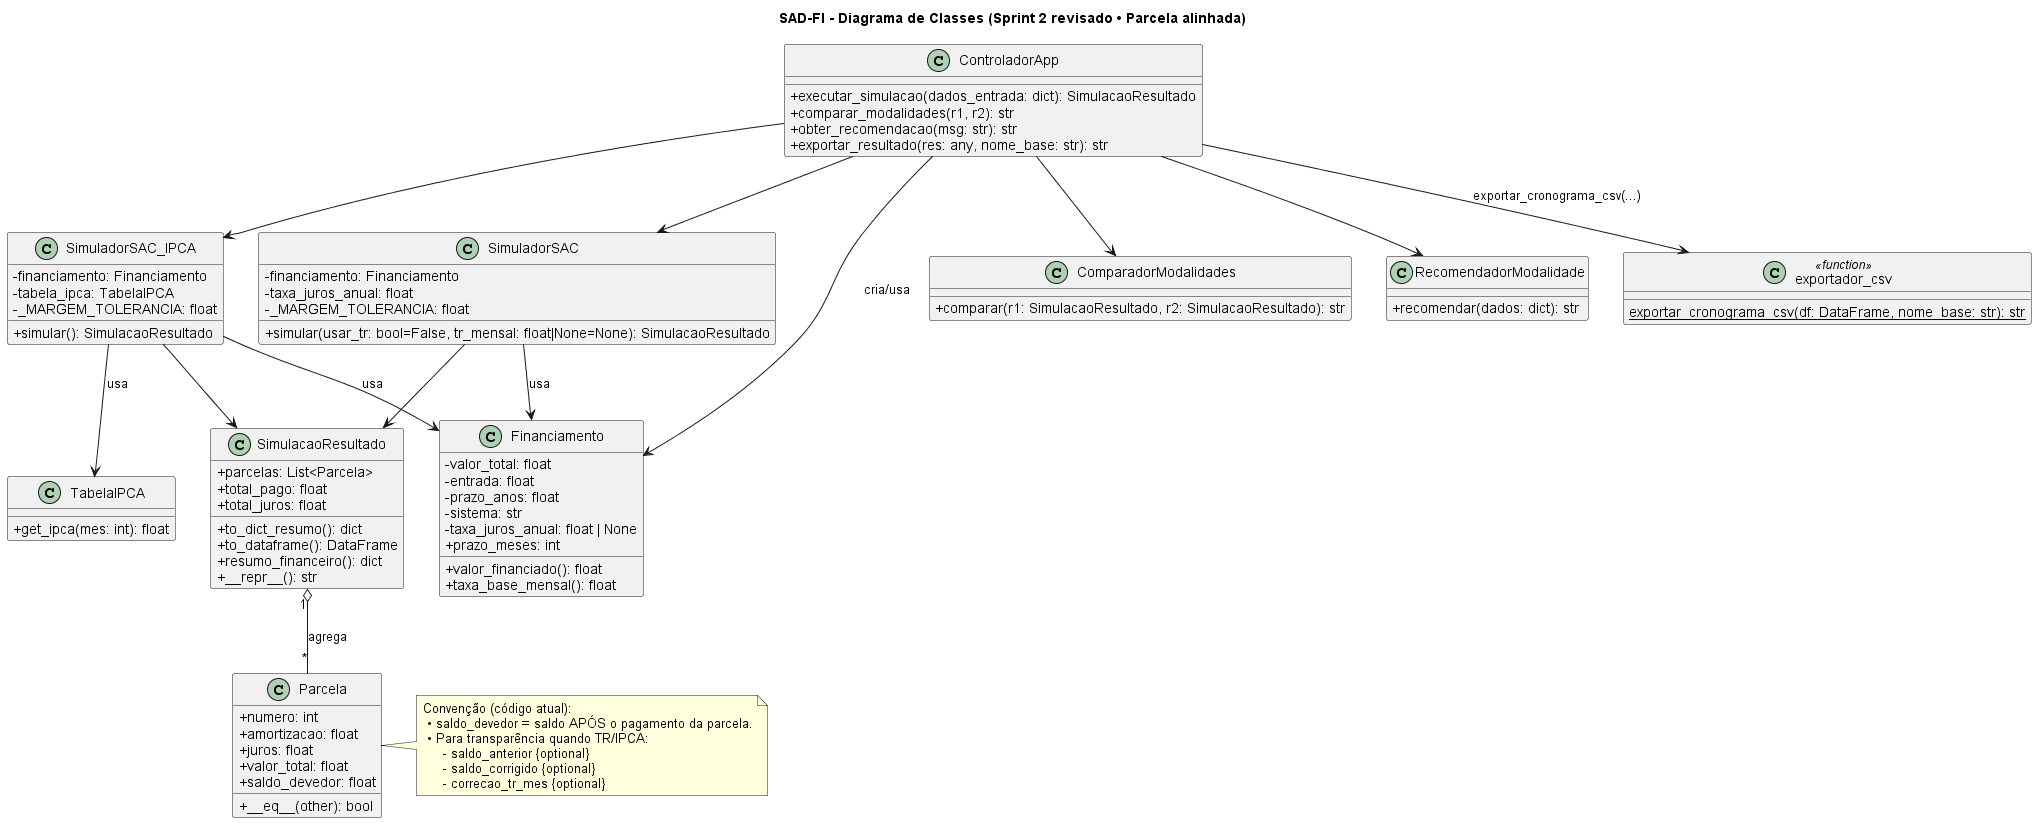

The diagram above was rendered by PlantUML. Its source (embedded in the PNG):
@startuml
title SAD-FI - Diagrama de Classes (Sprint 2 revisado • Parcela alinhada)

skinparam defaultFontName "Arial"
skinparam classAttributeIconSize 0

class Financiamento {
  - valor_total: float
  - entrada: float
  - prazo_anos: float
  - sistema: str
  - taxa_juros_anual: float | None
  + prazo_meses: int
  + valor_financiado(): float
  + taxa_base_mensal(): float
}

class Parcela {
  + numero: int
  + amortizacao: float
  + juros: float
  + valor_total: float
  + saldo_devedor: float
  + __eq__(other): bool
}
note right of Parcela
  Convenção (código atual):
   • saldo_devedor = saldo APÓS o pagamento da parcela.
   • Para transparência quando TR/IPCA:
       - saldo_anterior {optional}
       - saldo_corrigido {optional}
       - correcao_tr_mes {optional}
end note

class SimulacaoResultado {
  + parcelas: List<Parcela>
  + total_pago: float
  + total_juros: float
  + to_dict_resumo(): dict
  + to_dataframe(): DataFrame
  + resumo_financeiro(): dict
  + __repr__(): str
}

class SimuladorSAC {
  - financiamento: Financiamento
  - taxa_juros_anual: float
  - _MARGEM_TOLERANCIA: float
  + simular(usar_tr: bool=False, tr_mensal: float|None=None): SimulacaoResultado
}

class SimuladorSAC_IPCA {
  - financiamento: Financiamento
  - tabela_ipca: TabelaIPCA
  - _MARGEM_TOLERANCIA: float
  + simular(): SimulacaoResultado
}

class ComparadorModalidades {
  + comparar(r1: SimulacaoResultado, r2: SimulacaoResultado): str
}

class RecomendadorModalidade {
  + recomendar(dados: dict): str
}

class ControladorApp {
  + executar_simulacao(dados_entrada: dict): SimulacaoResultado
  + comparar_modalidades(r1, r2): str
  + obter_recomendacao(msg: str): str
  + exportar_resultado(res: any, nome_base: str): str
}

class TabelaIPCA {
  + get_ipca(mes: int): float
}

class exportador_csv <<function>> {
  {static} exportar_cronograma_csv(df: DataFrame, nome_base: str): str
}

SimulacaoResultado "1" o-- "*" Parcela : agrega

SimuladorSAC --> Financiamento : usa
SimuladorSAC_IPCA --> Financiamento : usa

SimuladorSAC --> SimulacaoResultado
SimuladorSAC_IPCA --> SimulacaoResultado
SimuladorSAC_IPCA --> TabelaIPCA : usa

ControladorApp --> Financiamento : cria/usa
ControladorApp --> SimuladorSAC
ControladorApp --> SimuladorSAC_IPCA
ControladorApp --> ComparadorModalidades
ControladorApp --> RecomendadorModalidade
ControladorApp --> exportador_csv : exportar_cronograma_csv(...)

@enduml